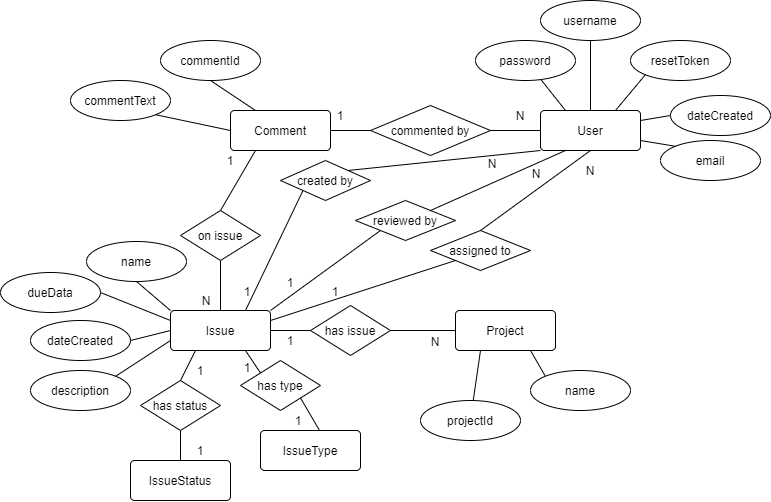

The diagram above was exported from draw.io. Its source (the exported page's mxGraphModel, read from the mxfile embedded in the PNG):
<mxGraphModel dx="1371" dy="568" grid="1" gridSize="10" guides="1" tooltips="1" connect="1" arrows="1" fold="1" page="1" pageScale="1" pageWidth="850" pageHeight="1100" math="0" shadow="0">
  <root>
    <mxCell id="0" />
    <mxCell id="1" parent="0" />
    <mxCell id="acuUR_j18SBo6pPyhOLO-8" value="Issue" style="rounded=1;arcSize=10;whiteSpace=wrap;html=1;align=center;" vertex="1" parent="1">
      <mxGeometry x="210" y="370" width="100" height="40" as="geometry" />
    </mxCell>
    <mxCell id="acuUR_j18SBo6pPyhOLO-9" value="Project" style="rounded=1;arcSize=10;whiteSpace=wrap;html=1;align=center;" vertex="1" parent="1">
      <mxGeometry x="495" y="370" width="100" height="40" as="geometry" />
    </mxCell>
    <mxCell id="acuUR_j18SBo6pPyhOLO-10" value="User" style="rounded=1;arcSize=10;whiteSpace=wrap;html=1;align=center;" vertex="1" parent="1">
      <mxGeometry x="580" y="170" width="100" height="40" as="geometry" />
    </mxCell>
    <mxCell id="acuUR_j18SBo6pPyhOLO-11" value="Comment" style="rounded=1;arcSize=10;whiteSpace=wrap;html=1;align=center;" vertex="1" parent="1">
      <mxGeometry x="270" y="170" width="100" height="40" as="geometry" />
    </mxCell>
    <mxCell id="acuUR_j18SBo6pPyhOLO-12" value="commentId" style="ellipse;whiteSpace=wrap;html=1;align=center;" vertex="1" parent="1">
      <mxGeometry x="200" y="100" width="100" height="40" as="geometry" />
    </mxCell>
    <mxCell id="acuUR_j18SBo6pPyhOLO-13" value="commentText" style="ellipse;whiteSpace=wrap;html=1;align=center;" vertex="1" parent="1">
      <mxGeometry x="110" y="140" width="100" height="40" as="geometry" />
    </mxCell>
    <mxCell id="acuUR_j18SBo6pPyhOLO-20" value="commented by" style="rhombus;whiteSpace=wrap;html=1;" vertex="1" parent="1">
      <mxGeometry x="410" y="165" width="120" height="50" as="geometry" />
    </mxCell>
    <mxCell id="acuUR_j18SBo6pPyhOLO-23" value="" style="endArrow=none;html=1;entryX=1;entryY=0.5;entryDx=0;entryDy=0;exitX=0;exitY=0.5;exitDx=0;exitDy=0;" edge="1" parent="1" source="acuUR_j18SBo6pPyhOLO-20" target="acuUR_j18SBo6pPyhOLO-11">
      <mxGeometry width="50" height="50" relative="1" as="geometry">
        <mxPoint x="430" y="330" as="sourcePoint" />
        <mxPoint x="480" y="280" as="targetPoint" />
      </mxGeometry>
    </mxCell>
    <mxCell id="acuUR_j18SBo6pPyhOLO-24" value="" style="endArrow=none;html=1;entryX=1;entryY=0.5;entryDx=0;entryDy=0;exitX=0;exitY=0.5;exitDx=0;exitDy=0;" edge="1" parent="1" source="acuUR_j18SBo6pPyhOLO-10" target="acuUR_j18SBo6pPyhOLO-20">
      <mxGeometry width="50" height="50" relative="1" as="geometry">
        <mxPoint x="430" y="330" as="sourcePoint" />
        <mxPoint x="480" y="280" as="targetPoint" />
      </mxGeometry>
    </mxCell>
    <mxCell id="acuUR_j18SBo6pPyhOLO-25" value="N" style="text;html=1;strokeColor=none;fillColor=none;align=center;verticalAlign=middle;whiteSpace=wrap;rounded=0;" vertex="1" parent="1">
      <mxGeometry x="540" y="165" width="40" height="20" as="geometry" />
    </mxCell>
    <mxCell id="acuUR_j18SBo6pPyhOLO-27" value="1" style="text;html=1;strokeColor=none;fillColor=none;align=center;verticalAlign=middle;whiteSpace=wrap;rounded=0;" vertex="1" parent="1">
      <mxGeometry x="360" y="165" width="40" height="20" as="geometry" />
    </mxCell>
    <mxCell id="acuUR_j18SBo6pPyhOLO-33" value="" style="endArrow=none;html=1;entryX=0.5;entryY=1;entryDx=0;entryDy=0;exitX=0.25;exitY=0;exitDx=0;exitDy=0;" edge="1" parent="1" source="acuUR_j18SBo6pPyhOLO-11" target="acuUR_j18SBo6pPyhOLO-12">
      <mxGeometry width="50" height="50" relative="1" as="geometry">
        <mxPoint x="430" y="330" as="sourcePoint" />
        <mxPoint x="480" y="280" as="targetPoint" />
      </mxGeometry>
    </mxCell>
    <mxCell id="acuUR_j18SBo6pPyhOLO-34" value="" style="endArrow=none;html=1;entryX=1;entryY=1;entryDx=0;entryDy=0;exitX=0;exitY=0.5;exitDx=0;exitDy=0;" edge="1" parent="1" source="acuUR_j18SBo6pPyhOLO-11" target="acuUR_j18SBo6pPyhOLO-13">
      <mxGeometry width="50" height="50" relative="1" as="geometry">
        <mxPoint x="430" y="330" as="sourcePoint" />
        <mxPoint x="480" y="280" as="targetPoint" />
      </mxGeometry>
    </mxCell>
    <mxCell id="acuUR_j18SBo6pPyhOLO-35" value="on issue" style="rhombus;whiteSpace=wrap;html=1;" vertex="1" parent="1">
      <mxGeometry x="220" y="270" width="80" height="50" as="geometry" />
    </mxCell>
    <mxCell id="acuUR_j18SBo6pPyhOLO-36" value="" style="endArrow=none;html=1;entryX=0.25;entryY=1;entryDx=0;entryDy=0;exitX=0.5;exitY=0;exitDx=0;exitDy=0;" edge="1" parent="1" source="acuUR_j18SBo6pPyhOLO-35" target="acuUR_j18SBo6pPyhOLO-11">
      <mxGeometry width="50" height="50" relative="1" as="geometry">
        <mxPoint x="430" y="330" as="sourcePoint" />
        <mxPoint x="480" y="280" as="targetPoint" />
      </mxGeometry>
    </mxCell>
    <mxCell id="acuUR_j18SBo6pPyhOLO-37" value="" style="endArrow=none;html=1;entryX=0.5;entryY=1;entryDx=0;entryDy=0;" edge="1" parent="1" source="acuUR_j18SBo6pPyhOLO-8" target="acuUR_j18SBo6pPyhOLO-35">
      <mxGeometry width="50" height="50" relative="1" as="geometry">
        <mxPoint x="430" y="330" as="sourcePoint" />
        <mxPoint x="480" y="280" as="targetPoint" />
      </mxGeometry>
    </mxCell>
    <mxCell id="acuUR_j18SBo6pPyhOLO-38" value="1" style="text;html=1;strokeColor=none;fillColor=none;align=center;verticalAlign=middle;whiteSpace=wrap;rounded=0;" vertex="1" parent="1">
      <mxGeometry x="250" y="210" width="40" height="20" as="geometry" />
    </mxCell>
    <mxCell id="acuUR_j18SBo6pPyhOLO-39" value="N" style="text;html=1;strokeColor=none;fillColor=none;align=center;verticalAlign=middle;whiteSpace=wrap;rounded=0;" vertex="1" parent="1">
      <mxGeometry x="226" y="350" width="40" height="20" as="geometry" />
    </mxCell>
    <mxCell id="acuUR_j18SBo6pPyhOLO-44" value="projectId" style="ellipse;whiteSpace=wrap;html=1;align=center;" vertex="1" parent="1">
      <mxGeometry x="460" y="460" width="100" height="40" as="geometry" />
    </mxCell>
    <mxCell id="acuUR_j18SBo6pPyhOLO-45" value="name" style="ellipse;whiteSpace=wrap;html=1;align=center;" vertex="1" parent="1">
      <mxGeometry x="570" y="430" width="100" height="40" as="geometry" />
    </mxCell>
    <mxCell id="acuUR_j18SBo6pPyhOLO-46" value="" style="endArrow=none;html=1;exitX=0.25;exitY=1;exitDx=0;exitDy=0;" edge="1" parent="1" target="acuUR_j18SBo6pPyhOLO-44" source="acuUR_j18SBo6pPyhOLO-9">
      <mxGeometry width="50" height="50" relative="1" as="geometry">
        <mxPoint x="475" y="500" as="sourcePoint" />
        <mxPoint x="660" y="610" as="targetPoint" />
      </mxGeometry>
    </mxCell>
    <mxCell id="acuUR_j18SBo6pPyhOLO-47" value="" style="endArrow=none;html=1;entryX=0;entryY=0;entryDx=0;entryDy=0;exitX=0.75;exitY=1;exitDx=0;exitDy=0;" edge="1" parent="1" target="acuUR_j18SBo6pPyhOLO-45" source="acuUR_j18SBo6pPyhOLO-9">
      <mxGeometry width="50" height="50" relative="1" as="geometry">
        <mxPoint x="450" y="520" as="sourcePoint" />
        <mxPoint x="660" y="610" as="targetPoint" />
      </mxGeometry>
    </mxCell>
    <mxCell id="acuUR_j18SBo6pPyhOLO-48" value="" style="endArrow=none;html=1;exitX=0;exitY=0.5;exitDx=0;exitDy=0;" edge="1" parent="1" source="acuUR_j18SBo6pPyhOLO-9" target="acuUR_j18SBo6pPyhOLO-49">
      <mxGeometry width="50" height="50" relative="1" as="geometry">
        <mxPoint x="430" y="330" as="sourcePoint" />
        <mxPoint x="480" y="280" as="targetPoint" />
      </mxGeometry>
    </mxCell>
    <mxCell id="acuUR_j18SBo6pPyhOLO-49" value="has issue" style="rhombus;whiteSpace=wrap;html=1;" vertex="1" parent="1">
      <mxGeometry x="350" y="365" width="80" height="50" as="geometry" />
    </mxCell>
    <mxCell id="acuUR_j18SBo6pPyhOLO-50" value="" style="endArrow=none;html=1;exitX=0;exitY=0.5;exitDx=0;exitDy=0;entryX=1;entryY=0.5;entryDx=0;entryDy=0;" edge="1" parent="1" source="acuUR_j18SBo6pPyhOLO-49" target="acuUR_j18SBo6pPyhOLO-8">
      <mxGeometry width="50" height="50" relative="1" as="geometry">
        <mxPoint x="420" y="330" as="sourcePoint" />
        <mxPoint x="470" y="280" as="targetPoint" />
      </mxGeometry>
    </mxCell>
    <mxCell id="acuUR_j18SBo6pPyhOLO-51" value="N" style="text;html=1;strokeColor=none;fillColor=none;align=center;verticalAlign=middle;whiteSpace=wrap;rounded=0;" vertex="1" parent="1">
      <mxGeometry x="455" y="391" width="40" height="20" as="geometry" />
    </mxCell>
    <mxCell id="acuUR_j18SBo6pPyhOLO-54" value="1" style="text;html=1;strokeColor=none;fillColor=none;align=center;verticalAlign=middle;whiteSpace=wrap;rounded=0;" vertex="1" parent="1">
      <mxGeometry x="310" y="390" width="40" height="20" as="geometry" />
    </mxCell>
    <mxCell id="acuUR_j18SBo6pPyhOLO-58" value="password" style="ellipse;whiteSpace=wrap;html=1;align=center;" vertex="1" parent="1">
      <mxGeometry x="515" y="100" width="100" height="40" as="geometry" />
    </mxCell>
    <mxCell id="acuUR_j18SBo6pPyhOLO-59" value="username" style="ellipse;whiteSpace=wrap;html=1;align=center;" vertex="1" parent="1">
      <mxGeometry x="580" y="60" width="100" height="40" as="geometry" />
    </mxCell>
    <mxCell id="acuUR_j18SBo6pPyhOLO-60" value="" style="endArrow=none;html=1;exitX=0.25;exitY=0;exitDx=0;exitDy=0;" edge="1" parent="1" target="acuUR_j18SBo6pPyhOLO-58" source="acuUR_j18SBo6pPyhOLO-10">
      <mxGeometry width="50" height="50" relative="1" as="geometry">
        <mxPoint x="575" y="50" as="sourcePoint" />
        <mxPoint x="715" y="250" as="targetPoint" />
      </mxGeometry>
    </mxCell>
    <mxCell id="acuUR_j18SBo6pPyhOLO-61" value="" style="endArrow=none;html=1;entryX=0.5;entryY=1;entryDx=0;entryDy=0;exitX=0.5;exitY=0;exitDx=0;exitDy=0;" edge="1" parent="1" target="acuUR_j18SBo6pPyhOLO-59" source="acuUR_j18SBo6pPyhOLO-10">
      <mxGeometry width="50" height="50" relative="1" as="geometry">
        <mxPoint x="625" y="50" as="sourcePoint" />
        <mxPoint x="715" y="250" as="targetPoint" />
      </mxGeometry>
    </mxCell>
    <mxCell id="acuUR_j18SBo6pPyhOLO-62" value="dateCreated" style="ellipse;whiteSpace=wrap;html=1;align=center;" vertex="1" parent="1">
      <mxGeometry x="710" y="155" width="100" height="40" as="geometry" />
    </mxCell>
    <mxCell id="acuUR_j18SBo6pPyhOLO-63" value="resetToken" style="ellipse;whiteSpace=wrap;html=1;align=center;" vertex="1" parent="1">
      <mxGeometry x="670" y="100" width="100" height="40" as="geometry" />
    </mxCell>
    <mxCell id="acuUR_j18SBo6pPyhOLO-64" value="" style="endArrow=none;html=1;exitX=1;exitY=0.25;exitDx=0;exitDy=0;entryX=0;entryY=0.5;entryDx=0;entryDy=0;" edge="1" parent="1" target="acuUR_j18SBo6pPyhOLO-62" source="acuUR_j18SBo6pPyhOLO-10">
      <mxGeometry width="50" height="50" relative="1" as="geometry">
        <mxPoint x="655" y="240" as="sourcePoint" />
        <mxPoint x="795" y="440" as="targetPoint" />
      </mxGeometry>
    </mxCell>
    <mxCell id="acuUR_j18SBo6pPyhOLO-65" value="" style="endArrow=none;html=1;entryX=0;entryY=1;entryDx=0;entryDy=0;exitX=0.75;exitY=0;exitDx=0;exitDy=0;" edge="1" parent="1" target="acuUR_j18SBo6pPyhOLO-63" source="acuUR_j18SBo6pPyhOLO-10">
      <mxGeometry width="50" height="50" relative="1" as="geometry">
        <mxPoint x="705" y="240" as="sourcePoint" />
        <mxPoint x="795" y="440" as="targetPoint" />
      </mxGeometry>
    </mxCell>
    <mxCell id="acuUR_j18SBo6pPyhOLO-66" value="email" style="ellipse;whiteSpace=wrap;html=1;align=center;" vertex="1" parent="1">
      <mxGeometry x="700" y="200" width="100" height="40" as="geometry" />
    </mxCell>
    <mxCell id="acuUR_j18SBo6pPyhOLO-67" value="" style="endArrow=none;html=1;exitX=1;exitY=0.75;exitDx=0;exitDy=0;entryX=0;entryY=0;entryDx=0;entryDy=0;" edge="1" parent="1" source="acuUR_j18SBo6pPyhOLO-10" target="acuUR_j18SBo6pPyhOLO-66">
      <mxGeometry width="50" height="50" relative="1" as="geometry">
        <mxPoint x="690" y="190" as="sourcePoint" />
        <mxPoint x="720.0000000000025" y="185" as="targetPoint" />
      </mxGeometry>
    </mxCell>
    <mxCell id="acuUR_j18SBo6pPyhOLO-68" value="created by" style="rhombus;whiteSpace=wrap;html=1;" vertex="1" parent="1">
      <mxGeometry x="320" y="220" width="90" height="40" as="geometry" />
    </mxCell>
    <mxCell id="acuUR_j18SBo6pPyhOLO-69" value="reviewed by" style="rhombus;whiteSpace=wrap;html=1;" vertex="1" parent="1">
      <mxGeometry x="395" y="260" width="100" height="40" as="geometry" />
    </mxCell>
    <mxCell id="acuUR_j18SBo6pPyhOLO-70" value="assigned to" style="rhombus;whiteSpace=wrap;html=1;" vertex="1" parent="1">
      <mxGeometry x="470" y="290" width="100" height="40" as="geometry" />
    </mxCell>
    <mxCell id="acuUR_j18SBo6pPyhOLO-73" value="" style="endArrow=none;html=1;entryX=0;entryY=1;entryDx=0;entryDy=0;exitX=0.75;exitY=0;exitDx=0;exitDy=0;" edge="1" parent="1" source="acuUR_j18SBo6pPyhOLO-8" target="acuUR_j18SBo6pPyhOLO-68">
      <mxGeometry width="50" height="50" relative="1" as="geometry">
        <mxPoint x="370" y="310" as="sourcePoint" />
        <mxPoint x="510" y="280" as="targetPoint" />
      </mxGeometry>
    </mxCell>
    <mxCell id="acuUR_j18SBo6pPyhOLO-75" value="" style="endArrow=none;html=1;entryX=0;entryY=1;entryDx=0;entryDy=0;exitX=1;exitY=0;exitDx=0;exitDy=0;" edge="1" parent="1" source="acuUR_j18SBo6pPyhOLO-8" target="acuUR_j18SBo6pPyhOLO-69">
      <mxGeometry width="50" height="50" relative="1" as="geometry">
        <mxPoint x="295" y="380" as="sourcePoint" />
        <mxPoint x="412.5" y="280" as="targetPoint" />
      </mxGeometry>
    </mxCell>
    <mxCell id="acuUR_j18SBo6pPyhOLO-77" value="" style="endArrow=none;html=1;entryX=0;entryY=1;entryDx=0;entryDy=0;exitX=1;exitY=0.25;exitDx=0;exitDy=0;" edge="1" parent="1" source="acuUR_j18SBo6pPyhOLO-8" target="acuUR_j18SBo6pPyhOLO-70">
      <mxGeometry width="50" height="50" relative="1" as="geometry">
        <mxPoint x="320" y="380" as="sourcePoint" />
        <mxPoint x="430" y="300" as="targetPoint" />
      </mxGeometry>
    </mxCell>
    <mxCell id="acuUR_j18SBo6pPyhOLO-78" value="" style="endArrow=none;html=1;entryX=0;entryY=1;entryDx=0;entryDy=0;exitX=1;exitY=0;exitDx=0;exitDy=0;" edge="1" parent="1" source="acuUR_j18SBo6pPyhOLO-68" target="acuUR_j18SBo6pPyhOLO-10">
      <mxGeometry width="50" height="50" relative="1" as="geometry">
        <mxPoint x="320" y="380" as="sourcePoint" />
        <mxPoint x="430" y="300" as="targetPoint" />
      </mxGeometry>
    </mxCell>
    <mxCell id="acuUR_j18SBo6pPyhOLO-79" value="" style="endArrow=none;html=1;entryX=0.25;entryY=1;entryDx=0;entryDy=0;exitX=1;exitY=0;exitDx=0;exitDy=0;" edge="1" parent="1" source="acuUR_j18SBo6pPyhOLO-69" target="acuUR_j18SBo6pPyhOLO-10">
      <mxGeometry width="50" height="50" relative="1" as="geometry">
        <mxPoint x="330" y="390" as="sourcePoint" />
        <mxPoint x="440" y="310" as="targetPoint" />
      </mxGeometry>
    </mxCell>
    <mxCell id="acuUR_j18SBo6pPyhOLO-80" value="" style="endArrow=none;html=1;entryX=0.5;entryY=1;entryDx=0;entryDy=0;exitX=0.5;exitY=0;exitDx=0;exitDy=0;" edge="1" parent="1" source="acuUR_j18SBo6pPyhOLO-70" target="acuUR_j18SBo6pPyhOLO-10">
      <mxGeometry width="50" height="50" relative="1" as="geometry">
        <mxPoint x="340" y="400" as="sourcePoint" />
        <mxPoint x="450" y="320" as="targetPoint" />
      </mxGeometry>
    </mxCell>
    <mxCell id="acuUR_j18SBo6pPyhOLO-81" value="1" style="text;html=1;strokeColor=none;fillColor=none;align=center;verticalAlign=middle;whiteSpace=wrap;rounded=0;" vertex="1" parent="1">
      <mxGeometry x="267" y="341" width="40" height="20" as="geometry" />
    </mxCell>
    <mxCell id="acuUR_j18SBo6pPyhOLO-82" value="1" style="text;html=1;strokeColor=none;fillColor=none;align=center;verticalAlign=middle;whiteSpace=wrap;rounded=0;" vertex="1" parent="1">
      <mxGeometry x="355" y="341" width="40" height="20" as="geometry" />
    </mxCell>
    <mxCell id="acuUR_j18SBo6pPyhOLO-83" value="1" style="text;html=1;strokeColor=none;fillColor=none;align=center;verticalAlign=middle;whiteSpace=wrap;rounded=0;" vertex="1" parent="1">
      <mxGeometry x="310" y="332" width="40" height="20" as="geometry" />
    </mxCell>
    <mxCell id="acuUR_j18SBo6pPyhOLO-85" value="N" style="text;html=1;strokeColor=none;fillColor=none;align=center;verticalAlign=middle;whiteSpace=wrap;rounded=0;" vertex="1" parent="1">
      <mxGeometry x="512" y="213" width="40" height="20" as="geometry" />
    </mxCell>
    <mxCell id="acuUR_j18SBo6pPyhOLO-86" value="N" style="text;html=1;strokeColor=none;fillColor=none;align=center;verticalAlign=middle;whiteSpace=wrap;rounded=0;" vertex="1" parent="1">
      <mxGeometry x="556" y="223" width="40" height="20" as="geometry" />
    </mxCell>
    <mxCell id="acuUR_j18SBo6pPyhOLO-87" value="N" style="text;html=1;strokeColor=none;fillColor=none;align=center;verticalAlign=middle;whiteSpace=wrap;rounded=0;" vertex="1" parent="1">
      <mxGeometry x="610" y="220" width="40" height="20" as="geometry" />
    </mxCell>
    <mxCell id="acuUR_j18SBo6pPyhOLO-94" value="IssueType" style="rounded=1;arcSize=10;whiteSpace=wrap;html=1;align=center;" vertex="1" parent="1">
      <mxGeometry x="300" y="490" width="100" height="40" as="geometry" />
    </mxCell>
    <mxCell id="acuUR_j18SBo6pPyhOLO-95" value="IssueStatus" style="rounded=1;arcSize=10;whiteSpace=wrap;html=1;align=center;" vertex="1" parent="1">
      <mxGeometry x="170" y="520" width="100" height="40" as="geometry" />
    </mxCell>
    <mxCell id="acuUR_j18SBo6pPyhOLO-96" value="has status" style="rhombus;whiteSpace=wrap;html=1;" vertex="1" parent="1">
      <mxGeometry x="180" y="440" width="80" height="50" as="geometry" />
    </mxCell>
    <mxCell id="acuUR_j18SBo6pPyhOLO-97" value="has type" style="rhombus;whiteSpace=wrap;html=1;" vertex="1" parent="1">
      <mxGeometry x="280" y="420" width="80" height="50" as="geometry" />
    </mxCell>
    <mxCell id="acuUR_j18SBo6pPyhOLO-99" value="description" style="ellipse;whiteSpace=wrap;html=1;align=center;" vertex="1" parent="1">
      <mxGeometry x="70" y="430" width="100" height="40" as="geometry" />
    </mxCell>
    <mxCell id="acuUR_j18SBo6pPyhOLO-100" value="dateCreated" style="ellipse;whiteSpace=wrap;html=1;align=center;" vertex="1" parent="1">
      <mxGeometry x="70" y="380" width="100" height="40" as="geometry" />
    </mxCell>
    <mxCell id="acuUR_j18SBo6pPyhOLO-101" value="dueData" style="ellipse;whiteSpace=wrap;html=1;align=center;" vertex="1" parent="1">
      <mxGeometry x="40" y="332" width="100" height="40" as="geometry" />
    </mxCell>
    <mxCell id="acuUR_j18SBo6pPyhOLO-102" value="name" style="ellipse;whiteSpace=wrap;html=1;align=center;" vertex="1" parent="1">
      <mxGeometry x="126" y="301" width="100" height="40" as="geometry" />
    </mxCell>
    <mxCell id="acuUR_j18SBo6pPyhOLO-103" value="" style="endArrow=none;html=1;entryX=1;entryY=0.5;entryDx=0;entryDy=0;exitX=0;exitY=0.5;exitDx=0;exitDy=0;" edge="1" parent="1" source="acuUR_j18SBo6pPyhOLO-8" target="acuUR_j18SBo6pPyhOLO-100">
      <mxGeometry width="50" height="50" relative="1" as="geometry">
        <mxPoint x="280" y="200" as="sourcePoint" />
        <mxPoint x="205.1455206038279" y="184.2255678634541" as="targetPoint" />
      </mxGeometry>
    </mxCell>
    <mxCell id="acuUR_j18SBo6pPyhOLO-104" value="" style="endArrow=none;html=1;entryX=1;entryY=0;entryDx=0;entryDy=0;exitX=0;exitY=0.75;exitDx=0;exitDy=0;" edge="1" parent="1" source="acuUR_j18SBo6pPyhOLO-8" target="acuUR_j18SBo6pPyhOLO-99">
      <mxGeometry width="50" height="50" relative="1" as="geometry">
        <mxPoint x="290" y="210" as="sourcePoint" />
        <mxPoint x="215.1455206038279" y="194.2255678634541" as="targetPoint" />
      </mxGeometry>
    </mxCell>
    <mxCell id="acuUR_j18SBo6pPyhOLO-105" value="" style="endArrow=none;html=1;entryX=1;entryY=0.5;entryDx=0;entryDy=0;exitX=0;exitY=0.25;exitDx=0;exitDy=0;" edge="1" parent="1" source="acuUR_j18SBo6pPyhOLO-8" target="acuUR_j18SBo6pPyhOLO-101">
      <mxGeometry width="50" height="50" relative="1" as="geometry">
        <mxPoint x="300" y="220" as="sourcePoint" />
        <mxPoint x="225.1455206038279" y="204.2255678634541" as="targetPoint" />
      </mxGeometry>
    </mxCell>
    <mxCell id="acuUR_j18SBo6pPyhOLO-106" value="" style="endArrow=none;html=1;entryX=0.5;entryY=1;entryDx=0;entryDy=0;exitX=0;exitY=0;exitDx=0;exitDy=0;" edge="1" parent="1" source="acuUR_j18SBo6pPyhOLO-8" target="acuUR_j18SBo6pPyhOLO-102">
      <mxGeometry width="50" height="50" relative="1" as="geometry">
        <mxPoint x="310" y="230" as="sourcePoint" />
        <mxPoint x="235.1455206038279" y="214.2255678634541" as="targetPoint" />
      </mxGeometry>
    </mxCell>
    <mxCell id="acuUR_j18SBo6pPyhOLO-107" value="" style="endArrow=none;html=1;entryX=0;entryY=0;entryDx=0;entryDy=0;exitX=0.75;exitY=1;exitDx=0;exitDy=0;" edge="1" parent="1" source="acuUR_j18SBo6pPyhOLO-8" target="acuUR_j18SBo6pPyhOLO-97">
      <mxGeometry width="50" height="50" relative="1" as="geometry">
        <mxPoint x="220" y="410" as="sourcePoint" />
        <mxPoint x="165.1455206038279" y="445.7744321365458" as="targetPoint" />
      </mxGeometry>
    </mxCell>
    <mxCell id="acuUR_j18SBo6pPyhOLO-108" value="" style="endArrow=none;html=1;entryX=0.592;entryY=0.006;entryDx=0;entryDy=0;exitX=1;exitY=1;exitDx=0;exitDy=0;entryPerimeter=0;" edge="1" parent="1" source="acuUR_j18SBo6pPyhOLO-97" target="acuUR_j18SBo6pPyhOLO-94">
      <mxGeometry width="50" height="50" relative="1" as="geometry">
        <mxPoint x="230" y="420" as="sourcePoint" />
        <mxPoint x="175.1455206038279" y="455.7744321365458" as="targetPoint" />
      </mxGeometry>
    </mxCell>
    <mxCell id="acuUR_j18SBo6pPyhOLO-109" value="" style="endArrow=none;html=1;entryX=0.5;entryY=0;entryDx=0;entryDy=0;exitX=0.25;exitY=1;exitDx=0;exitDy=0;" edge="1" parent="1" source="acuUR_j18SBo6pPyhOLO-8" target="acuUR_j18SBo6pPyhOLO-96">
      <mxGeometry width="50" height="50" relative="1" as="geometry">
        <mxPoint x="264.85" y="424.23" as="sourcePoint" />
        <mxPoint x="209.99552060382788" y="460.0044321365458" as="targetPoint" />
      </mxGeometry>
    </mxCell>
    <mxCell id="acuUR_j18SBo6pPyhOLO-110" value="" style="endArrow=none;html=1;entryX=0.5;entryY=1;entryDx=0;entryDy=0;exitX=0.5;exitY=0;exitDx=0;exitDy=0;" edge="1" parent="1" source="acuUR_j18SBo6pPyhOLO-95" target="acuUR_j18SBo6pPyhOLO-96">
      <mxGeometry width="50" height="50" relative="1" as="geometry">
        <mxPoint x="250" y="440" as="sourcePoint" />
        <mxPoint x="195.1455206038279" y="475.7744321365458" as="targetPoint" />
      </mxGeometry>
    </mxCell>
    <mxCell id="acuUR_j18SBo6pPyhOLO-112" value="1" style="text;html=1;strokeColor=none;fillColor=none;align=center;verticalAlign=middle;whiteSpace=wrap;rounded=0;" vertex="1" parent="1">
      <mxGeometry x="318" y="470" width="40" height="20" as="geometry" />
    </mxCell>
    <mxCell id="acuUR_j18SBo6pPyhOLO-113" value="1" style="text;html=1;strokeColor=none;fillColor=none;align=center;verticalAlign=middle;whiteSpace=wrap;rounded=0;" vertex="1" parent="1">
      <mxGeometry x="220" y="500" width="40" height="20" as="geometry" />
    </mxCell>
    <mxCell id="acuUR_j18SBo6pPyhOLO-114" value="1" style="text;html=1;strokeColor=none;fillColor=none;align=center;verticalAlign=middle;whiteSpace=wrap;rounded=0;" vertex="1" parent="1">
      <mxGeometry x="220" y="420" width="40" height="20" as="geometry" />
    </mxCell>
    <mxCell id="acuUR_j18SBo6pPyhOLO-115" value="1" style="text;html=1;strokeColor=none;fillColor=none;align=center;verticalAlign=middle;whiteSpace=wrap;rounded=0;" vertex="1" parent="1">
      <mxGeometry x="267" y="417" width="40" height="20" as="geometry" />
    </mxCell>
  </root>
</mxGraphModel>